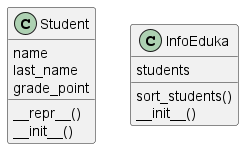

The diagram above was rendered by PlantUML. Its source (embedded in the PNG):
@startuml
class Student {
    __repr__()
        name
    last_name
    grade_point
    __init__()
}
class InfoEduka {
    sort_students()
        students
    __init__()
}
@enduml